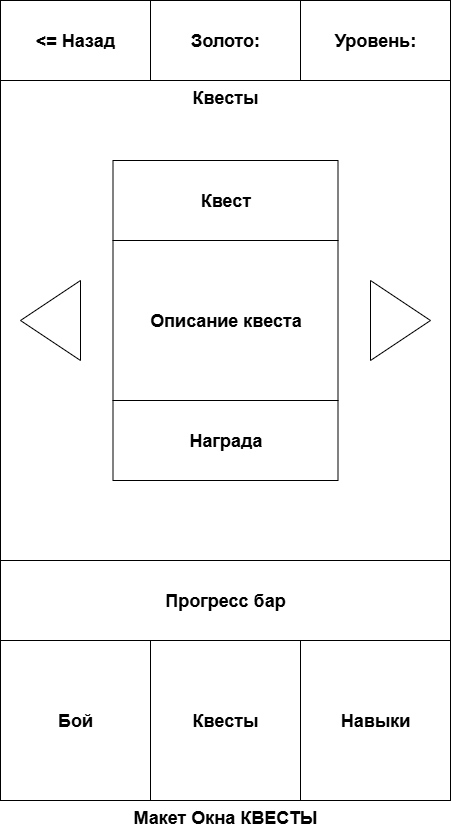

The diagram above was exported from draw.io. Its source (the exported page's mxGraphModel, read from the mxfile embedded in the PNG):
<mxGraphModel dx="2084" dy="1306" grid="1" gridSize="10" guides="1" tooltips="1" connect="1" arrows="1" fold="1" page="1" pageScale="1" pageWidth="827" pageHeight="1169" math="0" shadow="0">
  <root>
    <mxCell id="0" />
    <mxCell id="1" parent="0" />
    <mxCell id="S05v4mEux8KQfdRXEt6A-1" value="Макет Окна КВЕСТЫ" style="rounded=0;whiteSpace=wrap;html=1;labelPosition=center;verticalLabelPosition=bottom;align=center;verticalAlign=top;fontStyle=1;fontSize=18;" parent="1" vertex="1">
      <mxGeometry width="450" height="800" as="geometry" />
    </mxCell>
    <mxCell id="S05v4mEux8KQfdRXEt6A-2" value="&amp;lt;= Назад" style="rounded=0;whiteSpace=wrap;html=1;fontStyle=1;fontSize=18;" parent="1" vertex="1">
      <mxGeometry width="150" height="80" as="geometry" />
    </mxCell>
    <mxCell id="S05v4mEux8KQfdRXEt6A-3" value="Бой" style="rounded=0;whiteSpace=wrap;html=1;fontSize=18;fontStyle=1" parent="1" vertex="1">
      <mxGeometry y="640" width="150" height="160" as="geometry" />
    </mxCell>
    <mxCell id="S05v4mEux8KQfdRXEt6A-4" value="Золото:" style="rounded=0;whiteSpace=wrap;html=1;fontStyle=1;fontSize=18;" parent="1" vertex="1">
      <mxGeometry x="150" width="150" height="80" as="geometry" />
    </mxCell>
    <mxCell id="S05v4mEux8KQfdRXEt6A-5" value="Уровень:" style="rounded=0;whiteSpace=wrap;html=1;fontStyle=1;fontSize=18;" parent="1" vertex="1">
      <mxGeometry x="300" width="150" height="80" as="geometry" />
    </mxCell>
    <mxCell id="S05v4mEux8KQfdRXEt6A-6" value="Квесты" style="rounded=0;whiteSpace=wrap;html=1;fontSize=18;fontStyle=1" parent="1" vertex="1">
      <mxGeometry x="150" y="640" width="150" height="160" as="geometry" />
    </mxCell>
    <mxCell id="S05v4mEux8KQfdRXEt6A-7" value="Навыки" style="rounded=0;whiteSpace=wrap;html=1;fontSize=18;fontStyle=1" parent="1" vertex="1">
      <mxGeometry x="300" y="640" width="150" height="160" as="geometry" />
    </mxCell>
    <mxCell id="S05v4mEux8KQfdRXEt6A-8" value="Прогресс бар" style="rounded=0;whiteSpace=wrap;html=1;fontStyle=1;fontSize=18;" parent="1" vertex="1">
      <mxGeometry y="560" width="450" height="80" as="geometry" />
    </mxCell>
    <mxCell id="S05v4mEux8KQfdRXEt6A-9" value="Квесты" style="rounded=0;whiteSpace=wrap;html=1;fontStyle=1;fontSize=18;labelPosition=center;verticalLabelPosition=middle;align=center;verticalAlign=top;textShadow=0;" parent="1" vertex="1">
      <mxGeometry y="80" width="450" height="480" as="geometry" />
    </mxCell>
    <mxCell id="S05v4mEux8KQfdRXEt6A-10" value="Квест" style="rounded=0;whiteSpace=wrap;html=1;fontStyle=1;fontSize=18;" parent="1" vertex="1">
      <mxGeometry x="112.5" y="160" width="225" height="80" as="geometry" />
    </mxCell>
    <mxCell id="S05v4mEux8KQfdRXEt6A-11" value="" style="triangle;whiteSpace=wrap;html=1;" parent="1" vertex="1">
      <mxGeometry x="370" y="280" width="60" height="80" as="geometry" />
    </mxCell>
    <mxCell id="S05v4mEux8KQfdRXEt6A-12" value="" style="triangle;whiteSpace=wrap;html=1;rotation=180;" parent="1" vertex="1">
      <mxGeometry x="20" y="280" width="60" height="80" as="geometry" />
    </mxCell>
    <mxCell id="S05v4mEux8KQfdRXEt6A-13" value="Награда" style="rounded=0;whiteSpace=wrap;html=1;fontStyle=1;fontSize=18;" parent="1" vertex="1">
      <mxGeometry x="112.5" y="400" width="225" height="80" as="geometry" />
    </mxCell>
    <mxCell id="S05v4mEux8KQfdRXEt6A-14" value="Описание квеста" style="rounded=0;whiteSpace=wrap;html=1;fontStyle=1;fontSize=18;" parent="1" vertex="1">
      <mxGeometry x="112.5" y="240" width="225" height="160" as="geometry" />
    </mxCell>
  </root>
</mxGraphModel>